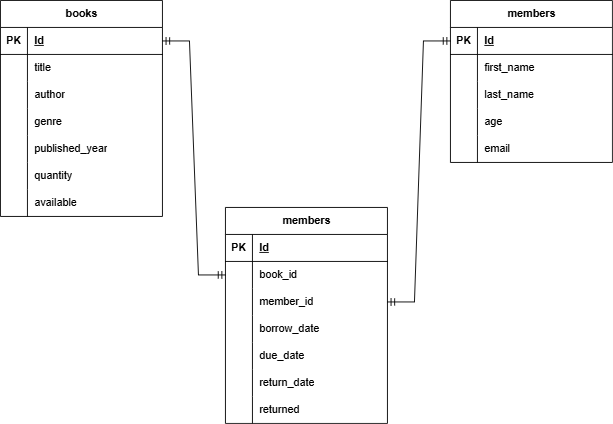

The diagram above was exported from draw.io. Its source (the exported page's mxGraphModel, read from the mxfile embedded in the PNG):
<mxGraphModel dx="1201" dy="749" grid="1" gridSize="10" guides="1" tooltips="1" connect="1" arrows="1" fold="1" page="1" pageScale="1" pageWidth="850" pageHeight="1100" math="0" shadow="0">
  <root>
    <mxCell id="0" />
    <mxCell id="1" parent="0" />
    <mxCell id="r81JfEZE97AmEnHQXncR-1" parent="1" style="shape=table;startSize=30;container=1;collapsible=1;childLayout=tableLayout;fixedRows=1;rowLines=0;fontStyle=1;align=center;resizeLast=1;html=1;" value="books" vertex="1">
      <mxGeometry height="240" width="180" x="70" y="170" as="geometry" />
    </mxCell>
    <mxCell id="r81JfEZE97AmEnHQXncR-2" parent="r81JfEZE97AmEnHQXncR-1" style="shape=tableRow;horizontal=0;startSize=0;swimlaneHead=0;swimlaneBody=0;fillColor=none;collapsible=0;dropTarget=0;points=[[0,0.5],[1,0.5]];portConstraint=eastwest;top=0;left=0;right=0;bottom=1;" value="" vertex="1">
      <mxGeometry height="30" width="180" y="30" as="geometry" />
    </mxCell>
    <mxCell id="r81JfEZE97AmEnHQXncR-3" parent="r81JfEZE97AmEnHQXncR-2" style="shape=partialRectangle;connectable=0;fillColor=none;top=0;left=0;bottom=0;right=0;fontStyle=1;overflow=hidden;whiteSpace=wrap;html=1;" value="PK" vertex="1">
      <mxGeometry height="30" width="30" as="geometry">
        <mxRectangle height="30" width="30" as="alternateBounds" />
      </mxGeometry>
    </mxCell>
    <mxCell id="r81JfEZE97AmEnHQXncR-4" parent="r81JfEZE97AmEnHQXncR-2" style="shape=partialRectangle;connectable=0;fillColor=none;top=0;left=0;bottom=0;right=0;align=left;spacingLeft=6;fontStyle=5;overflow=hidden;whiteSpace=wrap;html=1;" value="Id" vertex="1">
      <mxGeometry height="30" width="150" x="30" as="geometry">
        <mxRectangle height="30" width="150" as="alternateBounds" />
      </mxGeometry>
    </mxCell>
    <mxCell id="r81JfEZE97AmEnHQXncR-5" parent="r81JfEZE97AmEnHQXncR-1" style="shape=tableRow;horizontal=0;startSize=0;swimlaneHead=0;swimlaneBody=0;fillColor=none;collapsible=0;dropTarget=0;points=[[0,0.5],[1,0.5]];portConstraint=eastwest;top=0;left=0;right=0;bottom=0;" value="" vertex="1">
      <mxGeometry height="30" width="180" y="60" as="geometry" />
    </mxCell>
    <mxCell id="r81JfEZE97AmEnHQXncR-6" parent="r81JfEZE97AmEnHQXncR-5" style="shape=partialRectangle;connectable=0;fillColor=none;top=0;left=0;bottom=0;right=0;editable=1;overflow=hidden;whiteSpace=wrap;html=1;" value="" vertex="1">
      <mxGeometry height="30" width="30" as="geometry">
        <mxRectangle height="30" width="30" as="alternateBounds" />
      </mxGeometry>
    </mxCell>
    <mxCell id="r81JfEZE97AmEnHQXncR-7" parent="r81JfEZE97AmEnHQXncR-5" style="shape=partialRectangle;connectable=0;fillColor=none;top=0;left=0;bottom=0;right=0;align=left;spacingLeft=6;overflow=hidden;whiteSpace=wrap;html=1;" value="title" vertex="1">
      <mxGeometry height="30" width="150" x="30" as="geometry">
        <mxRectangle height="30" width="150" as="alternateBounds" />
      </mxGeometry>
    </mxCell>
    <mxCell id="r81JfEZE97AmEnHQXncR-8" parent="r81JfEZE97AmEnHQXncR-1" style="shape=tableRow;horizontal=0;startSize=0;swimlaneHead=0;swimlaneBody=0;fillColor=none;collapsible=0;dropTarget=0;points=[[0,0.5],[1,0.5]];portConstraint=eastwest;top=0;left=0;right=0;bottom=0;" value="" vertex="1">
      <mxGeometry height="30" width="180" y="90" as="geometry" />
    </mxCell>
    <mxCell id="r81JfEZE97AmEnHQXncR-9" parent="r81JfEZE97AmEnHQXncR-8" style="shape=partialRectangle;connectable=0;fillColor=none;top=0;left=0;bottom=0;right=0;editable=1;overflow=hidden;whiteSpace=wrap;html=1;" value="" vertex="1">
      <mxGeometry height="30" width="30" as="geometry">
        <mxRectangle height="30" width="30" as="alternateBounds" />
      </mxGeometry>
    </mxCell>
    <mxCell id="r81JfEZE97AmEnHQXncR-10" parent="r81JfEZE97AmEnHQXncR-8" style="shape=partialRectangle;connectable=0;fillColor=none;top=0;left=0;bottom=0;right=0;align=left;spacingLeft=6;overflow=hidden;whiteSpace=wrap;html=1;" value="author" vertex="1">
      <mxGeometry height="30" width="150" x="30" as="geometry">
        <mxRectangle height="30" width="150" as="alternateBounds" />
      </mxGeometry>
    </mxCell>
    <mxCell id="r81JfEZE97AmEnHQXncR-11" parent="r81JfEZE97AmEnHQXncR-1" style="shape=tableRow;horizontal=0;startSize=0;swimlaneHead=0;swimlaneBody=0;fillColor=none;collapsible=0;dropTarget=0;points=[[0,0.5],[1,0.5]];portConstraint=eastwest;top=0;left=0;right=0;bottom=0;" value="" vertex="1">
      <mxGeometry height="30" width="180" y="120" as="geometry" />
    </mxCell>
    <mxCell id="r81JfEZE97AmEnHQXncR-12" parent="r81JfEZE97AmEnHQXncR-11" style="shape=partialRectangle;connectable=0;fillColor=none;top=0;left=0;bottom=0;right=0;editable=1;overflow=hidden;whiteSpace=wrap;html=1;" value="" vertex="1">
      <mxGeometry height="30" width="30" as="geometry">
        <mxRectangle height="30" width="30" as="alternateBounds" />
      </mxGeometry>
    </mxCell>
    <mxCell id="r81JfEZE97AmEnHQXncR-13" parent="r81JfEZE97AmEnHQXncR-11" style="shape=partialRectangle;connectable=0;fillColor=none;top=0;left=0;bottom=0;right=0;align=left;spacingLeft=6;overflow=hidden;whiteSpace=wrap;html=1;" value="genre" vertex="1">
      <mxGeometry height="30" width="150" x="30" as="geometry">
        <mxRectangle height="30" width="150" as="alternateBounds" />
      </mxGeometry>
    </mxCell>
    <mxCell id="r81JfEZE97AmEnHQXncR-28" parent="r81JfEZE97AmEnHQXncR-1" style="shape=tableRow;horizontal=0;startSize=0;swimlaneHead=0;swimlaneBody=0;fillColor=none;collapsible=0;dropTarget=0;points=[[0,0.5],[1,0.5]];portConstraint=eastwest;top=0;left=0;right=0;bottom=0;" value="" vertex="1">
      <mxGeometry height="30" width="180" y="150" as="geometry" />
    </mxCell>
    <mxCell id="r81JfEZE97AmEnHQXncR-29" parent="r81JfEZE97AmEnHQXncR-28" style="shape=partialRectangle;connectable=0;fillColor=none;top=0;left=0;bottom=0;right=0;editable=1;overflow=hidden;whiteSpace=wrap;html=1;" value="" vertex="1">
      <mxGeometry height="30" width="30" as="geometry">
        <mxRectangle height="30" width="30" as="alternateBounds" />
      </mxGeometry>
    </mxCell>
    <mxCell id="r81JfEZE97AmEnHQXncR-30" parent="r81JfEZE97AmEnHQXncR-28" style="shape=partialRectangle;connectable=0;fillColor=none;top=0;left=0;bottom=0;right=0;align=left;spacingLeft=6;overflow=hidden;whiteSpace=wrap;html=1;" value="published_year" vertex="1">
      <mxGeometry height="30" width="150" x="30" as="geometry">
        <mxRectangle height="30" width="150" as="alternateBounds" />
      </mxGeometry>
    </mxCell>
    <mxCell id="r81JfEZE97AmEnHQXncR-47" parent="r81JfEZE97AmEnHQXncR-1" style="shape=tableRow;horizontal=0;startSize=0;swimlaneHead=0;swimlaneBody=0;fillColor=none;collapsible=0;dropTarget=0;points=[[0,0.5],[1,0.5]];portConstraint=eastwest;top=0;left=0;right=0;bottom=0;" value="" vertex="1">
      <mxGeometry height="30" width="180" y="180" as="geometry" />
    </mxCell>
    <mxCell id="r81JfEZE97AmEnHQXncR-48" parent="r81JfEZE97AmEnHQXncR-47" style="shape=partialRectangle;connectable=0;fillColor=none;top=0;left=0;bottom=0;right=0;editable=1;overflow=hidden;whiteSpace=wrap;html=1;" value="" vertex="1">
      <mxGeometry height="30" width="30" as="geometry">
        <mxRectangle height="30" width="30" as="alternateBounds" />
      </mxGeometry>
    </mxCell>
    <mxCell id="r81JfEZE97AmEnHQXncR-49" parent="r81JfEZE97AmEnHQXncR-47" style="shape=partialRectangle;connectable=0;fillColor=none;top=0;left=0;bottom=0;right=0;align=left;spacingLeft=6;overflow=hidden;whiteSpace=wrap;html=1;" value="quantity" vertex="1">
      <mxGeometry height="30" width="150" x="30" as="geometry">
        <mxRectangle height="30" width="150" as="alternateBounds" />
      </mxGeometry>
    </mxCell>
    <mxCell id="r81JfEZE97AmEnHQXncR-50" parent="r81JfEZE97AmEnHQXncR-1" style="shape=tableRow;horizontal=0;startSize=0;swimlaneHead=0;swimlaneBody=0;fillColor=none;collapsible=0;dropTarget=0;points=[[0,0.5],[1,0.5]];portConstraint=eastwest;top=0;left=0;right=0;bottom=0;" value="" vertex="1">
      <mxGeometry height="30" width="180" y="210" as="geometry" />
    </mxCell>
    <mxCell id="r81JfEZE97AmEnHQXncR-51" parent="r81JfEZE97AmEnHQXncR-50" style="shape=partialRectangle;connectable=0;fillColor=none;top=0;left=0;bottom=0;right=0;editable=1;overflow=hidden;whiteSpace=wrap;html=1;" value="" vertex="1">
      <mxGeometry height="30" width="30" as="geometry">
        <mxRectangle height="30" width="30" as="alternateBounds" />
      </mxGeometry>
    </mxCell>
    <mxCell id="r81JfEZE97AmEnHQXncR-52" parent="r81JfEZE97AmEnHQXncR-50" style="shape=partialRectangle;connectable=0;fillColor=none;top=0;left=0;bottom=0;right=0;align=left;spacingLeft=6;overflow=hidden;whiteSpace=wrap;html=1;" value="available" vertex="1">
      <mxGeometry height="30" width="150" x="30" as="geometry">
        <mxRectangle height="30" width="150" as="alternateBounds" />
      </mxGeometry>
    </mxCell>
    <mxCell id="r81JfEZE97AmEnHQXncR-56" parent="1" style="shape=table;startSize=30;container=1;collapsible=1;childLayout=tableLayout;fixedRows=1;rowLines=0;fontStyle=1;align=center;resizeLast=1;html=1;" value="members" vertex="1">
      <mxGeometry height="180" width="180" x="570" y="170" as="geometry" />
    </mxCell>
    <mxCell id="r81JfEZE97AmEnHQXncR-57" parent="r81JfEZE97AmEnHQXncR-56" style="shape=tableRow;horizontal=0;startSize=0;swimlaneHead=0;swimlaneBody=0;fillColor=none;collapsible=0;dropTarget=0;points=[[0,0.5],[1,0.5]];portConstraint=eastwest;top=0;left=0;right=0;bottom=1;" value="" vertex="1">
      <mxGeometry height="30" width="180" y="30" as="geometry" />
    </mxCell>
    <mxCell id="r81JfEZE97AmEnHQXncR-58" parent="r81JfEZE97AmEnHQXncR-57" style="shape=partialRectangle;connectable=0;fillColor=none;top=0;left=0;bottom=0;right=0;fontStyle=1;overflow=hidden;whiteSpace=wrap;html=1;" value="PK" vertex="1">
      <mxGeometry height="30" width="30" as="geometry">
        <mxRectangle height="30" width="30" as="alternateBounds" />
      </mxGeometry>
    </mxCell>
    <mxCell id="r81JfEZE97AmEnHQXncR-59" parent="r81JfEZE97AmEnHQXncR-57" style="shape=partialRectangle;connectable=0;fillColor=none;top=0;left=0;bottom=0;right=0;align=left;spacingLeft=6;fontStyle=5;overflow=hidden;whiteSpace=wrap;html=1;" value="Id" vertex="1">
      <mxGeometry height="30" width="150" x="30" as="geometry">
        <mxRectangle height="30" width="150" as="alternateBounds" />
      </mxGeometry>
    </mxCell>
    <mxCell id="r81JfEZE97AmEnHQXncR-60" parent="r81JfEZE97AmEnHQXncR-56" style="shape=tableRow;horizontal=0;startSize=0;swimlaneHead=0;swimlaneBody=0;fillColor=none;collapsible=0;dropTarget=0;points=[[0,0.5],[1,0.5]];portConstraint=eastwest;top=0;left=0;right=0;bottom=0;" value="" vertex="1">
      <mxGeometry height="30" width="180" y="60" as="geometry" />
    </mxCell>
    <mxCell id="r81JfEZE97AmEnHQXncR-61" parent="r81JfEZE97AmEnHQXncR-60" style="shape=partialRectangle;connectable=0;fillColor=none;top=0;left=0;bottom=0;right=0;editable=1;overflow=hidden;whiteSpace=wrap;html=1;" value="" vertex="1">
      <mxGeometry height="30" width="30" as="geometry">
        <mxRectangle height="30" width="30" as="alternateBounds" />
      </mxGeometry>
    </mxCell>
    <mxCell id="r81JfEZE97AmEnHQXncR-62" parent="r81JfEZE97AmEnHQXncR-60" style="shape=partialRectangle;connectable=0;fillColor=none;top=0;left=0;bottom=0;right=0;align=left;spacingLeft=6;overflow=hidden;whiteSpace=wrap;html=1;" value="first_name" vertex="1">
      <mxGeometry height="30" width="150" x="30" as="geometry">
        <mxRectangle height="30" width="150" as="alternateBounds" />
      </mxGeometry>
    </mxCell>
    <mxCell id="r81JfEZE97AmEnHQXncR-63" parent="r81JfEZE97AmEnHQXncR-56" style="shape=tableRow;horizontal=0;startSize=0;swimlaneHead=0;swimlaneBody=0;fillColor=none;collapsible=0;dropTarget=0;points=[[0,0.5],[1,0.5]];portConstraint=eastwest;top=0;left=0;right=0;bottom=0;" value="" vertex="1">
      <mxGeometry height="30" width="180" y="90" as="geometry" />
    </mxCell>
    <mxCell id="r81JfEZE97AmEnHQXncR-64" parent="r81JfEZE97AmEnHQXncR-63" style="shape=partialRectangle;connectable=0;fillColor=none;top=0;left=0;bottom=0;right=0;editable=1;overflow=hidden;whiteSpace=wrap;html=1;" value="" vertex="1">
      <mxGeometry height="30" width="30" as="geometry">
        <mxRectangle height="30" width="30" as="alternateBounds" />
      </mxGeometry>
    </mxCell>
    <mxCell id="r81JfEZE97AmEnHQXncR-65" parent="r81JfEZE97AmEnHQXncR-63" style="shape=partialRectangle;connectable=0;fillColor=none;top=0;left=0;bottom=0;right=0;align=left;spacingLeft=6;overflow=hidden;whiteSpace=wrap;html=1;" value="last_name" vertex="1">
      <mxGeometry height="30" width="150" x="30" as="geometry">
        <mxRectangle height="30" width="150" as="alternateBounds" />
      </mxGeometry>
    </mxCell>
    <mxCell id="r81JfEZE97AmEnHQXncR-66" parent="r81JfEZE97AmEnHQXncR-56" style="shape=tableRow;horizontal=0;startSize=0;swimlaneHead=0;swimlaneBody=0;fillColor=none;collapsible=0;dropTarget=0;points=[[0,0.5],[1,0.5]];portConstraint=eastwest;top=0;left=0;right=0;bottom=0;" value="" vertex="1">
      <mxGeometry height="30" width="180" y="120" as="geometry" />
    </mxCell>
    <mxCell id="r81JfEZE97AmEnHQXncR-67" parent="r81JfEZE97AmEnHQXncR-66" style="shape=partialRectangle;connectable=0;fillColor=none;top=0;left=0;bottom=0;right=0;editable=1;overflow=hidden;whiteSpace=wrap;html=1;" value="" vertex="1">
      <mxGeometry height="30" width="30" as="geometry">
        <mxRectangle height="30" width="30" as="alternateBounds" />
      </mxGeometry>
    </mxCell>
    <mxCell id="r81JfEZE97AmEnHQXncR-68" parent="r81JfEZE97AmEnHQXncR-66" style="shape=partialRectangle;connectable=0;fillColor=none;top=0;left=0;bottom=0;right=0;align=left;spacingLeft=6;overflow=hidden;whiteSpace=wrap;html=1;" value="age" vertex="1">
      <mxGeometry height="30" width="150" x="30" as="geometry">
        <mxRectangle height="30" width="150" as="alternateBounds" />
      </mxGeometry>
    </mxCell>
    <mxCell id="r81JfEZE97AmEnHQXncR-69" parent="r81JfEZE97AmEnHQXncR-56" style="shape=tableRow;horizontal=0;startSize=0;swimlaneHead=0;swimlaneBody=0;fillColor=none;collapsible=0;dropTarget=0;points=[[0,0.5],[1,0.5]];portConstraint=eastwest;top=0;left=0;right=0;bottom=0;" value="" vertex="1">
      <mxGeometry height="30" width="180" y="150" as="geometry" />
    </mxCell>
    <mxCell id="r81JfEZE97AmEnHQXncR-70" parent="r81JfEZE97AmEnHQXncR-69" style="shape=partialRectangle;connectable=0;fillColor=none;top=0;left=0;bottom=0;right=0;editable=1;overflow=hidden;whiteSpace=wrap;html=1;" value="" vertex="1">
      <mxGeometry height="30" width="30" as="geometry">
        <mxRectangle height="30" width="30" as="alternateBounds" />
      </mxGeometry>
    </mxCell>
    <mxCell id="r81JfEZE97AmEnHQXncR-71" parent="r81JfEZE97AmEnHQXncR-69" style="shape=partialRectangle;connectable=0;fillColor=none;top=0;left=0;bottom=0;right=0;align=left;spacingLeft=6;overflow=hidden;whiteSpace=wrap;html=1;" value="email" vertex="1">
      <mxGeometry height="30" width="150" x="30" as="geometry">
        <mxRectangle height="30" width="150" as="alternateBounds" />
      </mxGeometry>
    </mxCell>
    <mxCell id="r81JfEZE97AmEnHQXncR-78" parent="1" style="shape=table;startSize=30;container=1;collapsible=1;childLayout=tableLayout;fixedRows=1;rowLines=0;fontStyle=1;align=center;resizeLast=1;html=1;" value="members" vertex="1">
      <mxGeometry height="240" width="180" x="320" y="400" as="geometry" />
    </mxCell>
    <mxCell id="r81JfEZE97AmEnHQXncR-79" parent="r81JfEZE97AmEnHQXncR-78" style="shape=tableRow;horizontal=0;startSize=0;swimlaneHead=0;swimlaneBody=0;fillColor=none;collapsible=0;dropTarget=0;points=[[0,0.5],[1,0.5]];portConstraint=eastwest;top=0;left=0;right=0;bottom=1;" value="" vertex="1">
      <mxGeometry height="30" width="180" y="30" as="geometry" />
    </mxCell>
    <mxCell id="r81JfEZE97AmEnHQXncR-80" parent="r81JfEZE97AmEnHQXncR-79" style="shape=partialRectangle;connectable=0;fillColor=none;top=0;left=0;bottom=0;right=0;fontStyle=1;overflow=hidden;whiteSpace=wrap;html=1;" value="PK" vertex="1">
      <mxGeometry height="30" width="30" as="geometry">
        <mxRectangle height="30" width="30" as="alternateBounds" />
      </mxGeometry>
    </mxCell>
    <mxCell id="r81JfEZE97AmEnHQXncR-81" parent="r81JfEZE97AmEnHQXncR-79" style="shape=partialRectangle;connectable=0;fillColor=none;top=0;left=0;bottom=0;right=0;align=left;spacingLeft=6;fontStyle=5;overflow=hidden;whiteSpace=wrap;html=1;" value="Id" vertex="1">
      <mxGeometry height="30" width="150" x="30" as="geometry">
        <mxRectangle height="30" width="150" as="alternateBounds" />
      </mxGeometry>
    </mxCell>
    <mxCell id="r81JfEZE97AmEnHQXncR-82" parent="r81JfEZE97AmEnHQXncR-78" style="shape=tableRow;horizontal=0;startSize=0;swimlaneHead=0;swimlaneBody=0;fillColor=none;collapsible=0;dropTarget=0;points=[[0,0.5],[1,0.5]];portConstraint=eastwest;top=0;left=0;right=0;bottom=0;" value="" vertex="1">
      <mxGeometry height="30" width="180" y="60" as="geometry" />
    </mxCell>
    <mxCell id="r81JfEZE97AmEnHQXncR-83" parent="r81JfEZE97AmEnHQXncR-82" style="shape=partialRectangle;connectable=0;fillColor=none;top=0;left=0;bottom=0;right=0;editable=1;overflow=hidden;whiteSpace=wrap;html=1;" value="" vertex="1">
      <mxGeometry height="30" width="30" as="geometry">
        <mxRectangle height="30" width="30" as="alternateBounds" />
      </mxGeometry>
    </mxCell>
    <mxCell id="r81JfEZE97AmEnHQXncR-84" parent="r81JfEZE97AmEnHQXncR-82" style="shape=partialRectangle;connectable=0;fillColor=none;top=0;left=0;bottom=0;right=0;align=left;spacingLeft=6;overflow=hidden;whiteSpace=wrap;html=1;" value="book_id" vertex="1">
      <mxGeometry height="30" width="150" x="30" as="geometry">
        <mxRectangle height="30" width="150" as="alternateBounds" />
      </mxGeometry>
    </mxCell>
    <mxCell id="r81JfEZE97AmEnHQXncR-85" parent="r81JfEZE97AmEnHQXncR-78" style="shape=tableRow;horizontal=0;startSize=0;swimlaneHead=0;swimlaneBody=0;fillColor=none;collapsible=0;dropTarget=0;points=[[0,0.5],[1,0.5]];portConstraint=eastwest;top=0;left=0;right=0;bottom=0;" value="" vertex="1">
      <mxGeometry height="30" width="180" y="90" as="geometry" />
    </mxCell>
    <mxCell id="r81JfEZE97AmEnHQXncR-86" parent="r81JfEZE97AmEnHQXncR-85" style="shape=partialRectangle;connectable=0;fillColor=none;top=0;left=0;bottom=0;right=0;editable=1;overflow=hidden;whiteSpace=wrap;html=1;" value="" vertex="1">
      <mxGeometry height="30" width="30" as="geometry">
        <mxRectangle height="30" width="30" as="alternateBounds" />
      </mxGeometry>
    </mxCell>
    <mxCell id="r81JfEZE97AmEnHQXncR-87" parent="r81JfEZE97AmEnHQXncR-85" style="shape=partialRectangle;connectable=0;fillColor=none;top=0;left=0;bottom=0;right=0;align=left;spacingLeft=6;overflow=hidden;whiteSpace=wrap;html=1;" value="member_id" vertex="1">
      <mxGeometry height="30" width="150" x="30" as="geometry">
        <mxRectangle height="30" width="150" as="alternateBounds" />
      </mxGeometry>
    </mxCell>
    <mxCell id="r81JfEZE97AmEnHQXncR-88" parent="r81JfEZE97AmEnHQXncR-78" style="shape=tableRow;horizontal=0;startSize=0;swimlaneHead=0;swimlaneBody=0;fillColor=none;collapsible=0;dropTarget=0;points=[[0,0.5],[1,0.5]];portConstraint=eastwest;top=0;left=0;right=0;bottom=0;" value="" vertex="1">
      <mxGeometry height="30" width="180" y="120" as="geometry" />
    </mxCell>
    <mxCell id="r81JfEZE97AmEnHQXncR-89" parent="r81JfEZE97AmEnHQXncR-88" style="shape=partialRectangle;connectable=0;fillColor=none;top=0;left=0;bottom=0;right=0;editable=1;overflow=hidden;whiteSpace=wrap;html=1;" value="" vertex="1">
      <mxGeometry height="30" width="30" as="geometry">
        <mxRectangle height="30" width="30" as="alternateBounds" />
      </mxGeometry>
    </mxCell>
    <mxCell id="r81JfEZE97AmEnHQXncR-90" parent="r81JfEZE97AmEnHQXncR-88" style="shape=partialRectangle;connectable=0;fillColor=none;top=0;left=0;bottom=0;right=0;align=left;spacingLeft=6;overflow=hidden;whiteSpace=wrap;html=1;" value="borrow_date" vertex="1">
      <mxGeometry height="30" width="150" x="30" as="geometry">
        <mxRectangle height="30" width="150" as="alternateBounds" />
      </mxGeometry>
    </mxCell>
    <mxCell id="r81JfEZE97AmEnHQXncR-91" parent="r81JfEZE97AmEnHQXncR-78" style="shape=tableRow;horizontal=0;startSize=0;swimlaneHead=0;swimlaneBody=0;fillColor=none;collapsible=0;dropTarget=0;points=[[0,0.5],[1,0.5]];portConstraint=eastwest;top=0;left=0;right=0;bottom=0;" value="" vertex="1">
      <mxGeometry height="30" width="180" y="150" as="geometry" />
    </mxCell>
    <mxCell id="r81JfEZE97AmEnHQXncR-92" parent="r81JfEZE97AmEnHQXncR-91" style="shape=partialRectangle;connectable=0;fillColor=none;top=0;left=0;bottom=0;right=0;editable=1;overflow=hidden;whiteSpace=wrap;html=1;" value="" vertex="1">
      <mxGeometry height="30" width="30" as="geometry">
        <mxRectangle height="30" width="30" as="alternateBounds" />
      </mxGeometry>
    </mxCell>
    <mxCell id="r81JfEZE97AmEnHQXncR-93" parent="r81JfEZE97AmEnHQXncR-91" style="shape=partialRectangle;connectable=0;fillColor=none;top=0;left=0;bottom=0;right=0;align=left;spacingLeft=6;overflow=hidden;whiteSpace=wrap;html=1;" value="due_date" vertex="1">
      <mxGeometry height="30" width="150" x="30" as="geometry">
        <mxRectangle height="30" width="150" as="alternateBounds" />
      </mxGeometry>
    </mxCell>
    <mxCell id="r81JfEZE97AmEnHQXncR-94" parent="r81JfEZE97AmEnHQXncR-78" style="shape=tableRow;horizontal=0;startSize=0;swimlaneHead=0;swimlaneBody=0;fillColor=none;collapsible=0;dropTarget=0;points=[[0,0.5],[1,0.5]];portConstraint=eastwest;top=0;left=0;right=0;bottom=0;" value="" vertex="1">
      <mxGeometry height="30" width="180" y="180" as="geometry" />
    </mxCell>
    <mxCell id="r81JfEZE97AmEnHQXncR-95" parent="r81JfEZE97AmEnHQXncR-94" style="shape=partialRectangle;connectable=0;fillColor=none;top=0;left=0;bottom=0;right=0;editable=1;overflow=hidden;whiteSpace=wrap;html=1;" value="" vertex="1">
      <mxGeometry height="30" width="30" as="geometry">
        <mxRectangle height="30" width="30" as="alternateBounds" />
      </mxGeometry>
    </mxCell>
    <mxCell id="r81JfEZE97AmEnHQXncR-96" parent="r81JfEZE97AmEnHQXncR-94" style="shape=partialRectangle;connectable=0;fillColor=none;top=0;left=0;bottom=0;right=0;align=left;spacingLeft=6;overflow=hidden;whiteSpace=wrap;html=1;" value="return_date" vertex="1">
      <mxGeometry height="30" width="150" x="30" as="geometry">
        <mxRectangle height="30" width="150" as="alternateBounds" />
      </mxGeometry>
    </mxCell>
    <mxCell id="r81JfEZE97AmEnHQXncR-97" parent="r81JfEZE97AmEnHQXncR-78" style="shape=tableRow;horizontal=0;startSize=0;swimlaneHead=0;swimlaneBody=0;fillColor=none;collapsible=0;dropTarget=0;points=[[0,0.5],[1,0.5]];portConstraint=eastwest;top=0;left=0;right=0;bottom=0;" value="" vertex="1">
      <mxGeometry height="30" width="180" y="210" as="geometry" />
    </mxCell>
    <mxCell id="r81JfEZE97AmEnHQXncR-98" parent="r81JfEZE97AmEnHQXncR-97" style="shape=partialRectangle;connectable=0;fillColor=none;top=0;left=0;bottom=0;right=0;editable=1;overflow=hidden;whiteSpace=wrap;html=1;" value="" vertex="1">
      <mxGeometry height="30" width="30" as="geometry">
        <mxRectangle height="30" width="30" as="alternateBounds" />
      </mxGeometry>
    </mxCell>
    <mxCell id="r81JfEZE97AmEnHQXncR-99" parent="r81JfEZE97AmEnHQXncR-97" style="shape=partialRectangle;connectable=0;fillColor=none;top=0;left=0;bottom=0;right=0;align=left;spacingLeft=6;overflow=hidden;whiteSpace=wrap;html=1;" value="returned" vertex="1">
      <mxGeometry height="30" width="150" x="30" as="geometry">
        <mxRectangle height="30" width="150" as="alternateBounds" />
      </mxGeometry>
    </mxCell>
    <mxCell id="r81JfEZE97AmEnHQXncR-101" edge="1" parent="1" source="r81JfEZE97AmEnHQXncR-85" style="edgeStyle=entityRelationEdgeStyle;fontSize=12;html=1;endArrow=ERmandOne;startArrow=ERmandOne;rounded=0;entryX=0;entryY=0.5;entryDx=0;entryDy=0;exitX=1;exitY=0.5;exitDx=0;exitDy=0;" target="r81JfEZE97AmEnHQXncR-57" value="">
      <mxGeometry height="100" relative="1" width="100" as="geometry">
        <mxPoint x="400" y="440" as="sourcePoint" />
        <mxPoint x="500" y="340" as="targetPoint" />
      </mxGeometry>
    </mxCell>
    <mxCell id="r81JfEZE97AmEnHQXncR-102" edge="1" parent="1" source="r81JfEZE97AmEnHQXncR-82" style="edgeStyle=entityRelationEdgeStyle;fontSize=12;html=1;endArrow=ERmandOne;startArrow=ERmandOne;rounded=0;entryX=1;entryY=0.5;entryDx=0;entryDy=0;exitX=0;exitY=0.5;exitDx=0;exitDy=0;" target="r81JfEZE97AmEnHQXncR-2" value="">
      <mxGeometry height="100" relative="1" width="100" as="geometry">
        <mxPoint x="250" y="410" as="sourcePoint" />
        <mxPoint x="310" y="110" as="targetPoint" />
      </mxGeometry>
    </mxCell>
  </root>
</mxGraphModel>